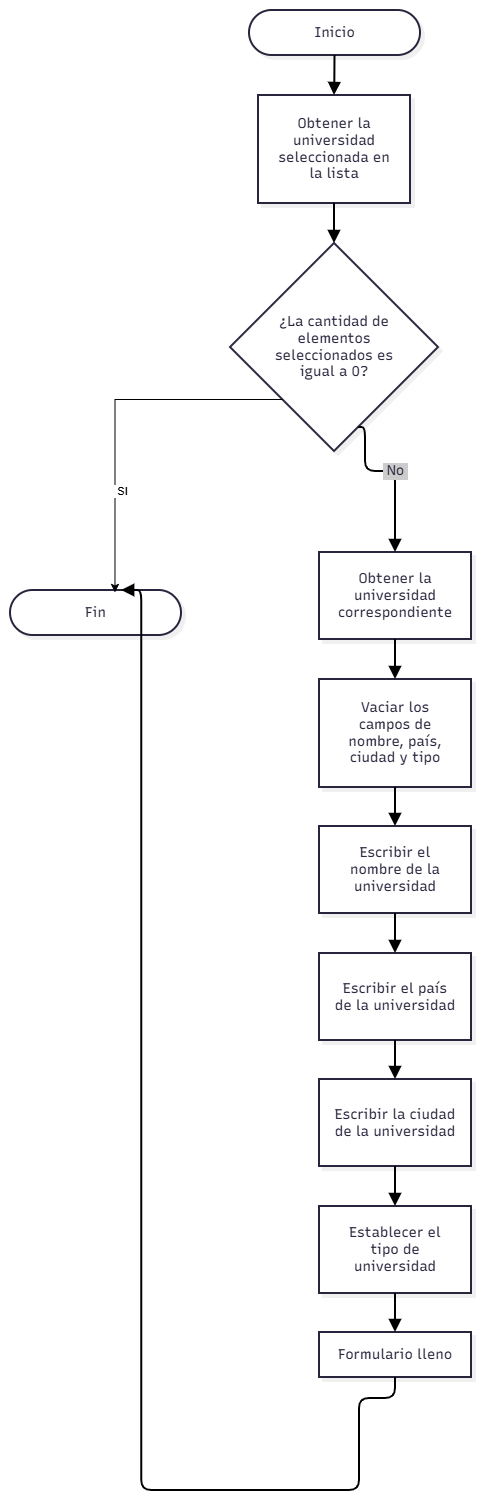

The diagram above was exported from draw.io. Its source (the exported page's mxGraphModel, read from the mxfile embedded in the PNG):
<mxGraphModel dx="1036" dy="601" grid="1" gridSize="10" guides="1" tooltips="1" connect="1" arrows="1" fold="1" page="1" pageScale="1" pageWidth="827" pageHeight="1169" math="0" shadow="0">
  <root>
    <mxCell id="0" />
    <mxCell id="1" parent="0" />
    <UserObject label="" mermaidData="{&#10;  &quot;data&quot;: &quot;flowchart TD\n  Inicio([Inicio]) --&gt; A[\&quot;Obtener la universidad seleccionada en la lista\&quot;]\n  A --&gt; B{\&quot;¿La cantidad de elementos seleccionados es igual a 0?\&quot;}\n  B --&gt;|Sí| Fin([Fin])\n  B --&gt;|No| C[\&quot;Obtener la universidad correspondiente\&quot;]\n  C --&gt; D[\&quot;Vaciar los campos de nombre, país, ciudad y tipo\&quot;]\n  D --&gt; E[\&quot;Escribir el nombre de la universidad\&quot;]\n  E --&gt; F[\&quot;Escribir el país de la universidad\&quot;]\n  F --&gt; G[\&quot;Escribir la ciudad de la universidad\&quot;]\n  G --&gt; H[\&quot;Establecer el tipo de universidad\&quot;]\n  H --&gt; I[\&quot;Formulario lleno\&quot;]\n  I --&gt; Fin([Fin])&quot;,&#10;  &quot;config&quot;: null,&#10;  &quot;version&quot;: &quot;12&quot;&#10;}" id="J6-6ReSk6tgBvGtX0a5B-1">
      <mxCell connectable="0" parent="1" style="group;transparentBounds=1;editIcon=1;lockedGroup=0;groupPadding=10;" vertex="1">
        <mxGeometry as="geometry" />
      </mxCell>
    </UserObject>
    <UserObject label="Inicio" mermaidId="n:Inicio" mermaidBaseStyle="html=1;rounded=1;whiteSpace=wrap;arcSize=50;strokeWidth=2;fillColor=#ffffff;strokeColor=#28253D;fontColor=#28253D;fontFamily=Recursive;fontSize=14;shadow=1;shadowColor=#000000;shadowOffsetX=4;shadowOffsetY=4;shadowBlur=0;shadowOpacity=6;" mermaidBaseValue="Inicio" id="J6-6ReSk6tgBvGtX0a5B-2">
      <mxCell parent="J6-6ReSk6tgBvGtX0a5B-1" style="html=1;rounded=1;whiteSpace=wrap;arcSize=50;strokeWidth=2;fillColor=#ffffff;strokeColor=#28253D;fontColor=#28253D;fontFamily=Recursive;fontSize=14;shadow=1;shadowColor=#000000;shadowOffsetX=4;shadowOffsetY=4;shadowBlur=0;shadowOpacity=6;fontSource=https%3A%2F%2Ffonts.googleapis.com%2Fcss%3Ffamily%3DRecursive;" vertex="1">
        <mxGeometry height="45" width="171" x="419" y="40" as="geometry" />
      </mxCell>
    </UserObject>
    <UserObject label="Obtener la universidad seleccionada en la lista" mermaidId="n:A" mermaidBaseStyle="html=1;whiteSpace=wrap;strokeWidth=2;fillColor=#ffffff;strokeColor=#28253D;fontColor=#28253D;fontFamily=Recursive;fontSize=14;shadow=1;shadowColor=#000000;shadowOffsetX=4;shadowOffsetY=4;shadowBlur=0;shadowOpacity=6;" mermaidBaseValue="Obtener la universidad seleccionada en la lista" id="J6-6ReSk6tgBvGtX0a5B-3">
      <mxCell parent="J6-6ReSk6tgBvGtX0a5B-1" style="html=1;whiteSpace=wrap;strokeWidth=2;fillColor=#ffffff;strokeColor=#28253D;fontColor=#28253D;fontFamily=Recursive;fontSize=14;shadow=1;shadowColor=#000000;shadowOffsetX=4;shadowOffsetY=4;shadowBlur=0;shadowOpacity=6;labelWidth=120;fontSource=https%3A%2F%2Ffonts.googleapis.com%2Fcss%3Ffamily%3DRecursive;" vertex="1">
        <mxGeometry height="108" width="152" x="428" y="125" as="geometry" />
      </mxCell>
    </UserObject>
    <UserObject label="¿La cantidad de elementos seleccionados es igual a 0?" mermaidId="n:B" mermaidBaseStyle="rhombus;html=1;strokeWidth=2;whiteSpace=wrap;fillColor=#ffffff;strokeColor=#28253D;fontColor=#28253D;fontFamily=Recursive;fontSize=14;shadow=1;shadowColor=#000000;shadowOffsetX=4;shadowOffsetY=4;shadowBlur=0;shadowOpacity=6;" mermaidBaseValue="¿La cantidad de elementos seleccionados es igual a 0?" id="J6-6ReSk6tgBvGtX0a5B-4">
      <mxCell parent="J6-6ReSk6tgBvGtX0a5B-1" style="rhombus;html=1;strokeWidth=2;whiteSpace=wrap;fillColor=#ffffff;strokeColor=#28253D;fontColor=#28253D;fontFamily=Recursive;fontSize=14;shadow=1;shadowColor=#000000;shadowOffsetX=4;shadowOffsetY=4;shadowBlur=0;shadowOpacity=6;labelWidth=120;fontSource=https%3A%2F%2Ffonts.googleapis.com%2Fcss%3Ffamily%3DRecursive;" vertex="1">
        <mxGeometry height="208" width="208" x="400" y="273" as="geometry" />
      </mxCell>
    </UserObject>
    <UserObject label="Fin" mermaidId="n:Fin" mermaidBaseStyle="html=1;rounded=1;whiteSpace=wrap;arcSize=50;strokeWidth=2;fillColor=#ffffff;strokeColor=#28253D;fontColor=#28253D;fontFamily=Recursive;fontSize=14;shadow=1;shadowColor=#000000;shadowOffsetX=4;shadowOffsetY=4;shadowBlur=0;shadowOpacity=6;" mermaidBaseValue="Fin" id="J6-6ReSk6tgBvGtX0a5B-5">
      <mxCell parent="J6-6ReSk6tgBvGtX0a5B-1" style="html=1;rounded=1;whiteSpace=wrap;arcSize=50;strokeWidth=2;fillColor=#ffffff;strokeColor=#28253D;fontColor=#28253D;fontFamily=Recursive;fontSize=14;shadow=1;shadowColor=#000000;shadowOffsetX=4;shadowOffsetY=4;shadowBlur=0;shadowOpacity=6;fontSource=https%3A%2F%2Ffonts.googleapis.com%2Fcss%3Ffamily%3DRecursive;" vertex="1">
        <mxGeometry height="45" width="171" x="180" y="620" as="geometry" />
      </mxCell>
    </UserObject>
    <UserObject label="Obtener la universidad correspondiente" mermaidId="n:C" mermaidBaseStyle="html=1;whiteSpace=wrap;strokeWidth=2;fillColor=#ffffff;strokeColor=#28253D;fontColor=#28253D;fontFamily=Recursive;fontSize=14;shadow=1;shadowColor=#000000;shadowOffsetX=4;shadowOffsetY=4;shadowBlur=0;shadowOpacity=6;" mermaidBaseValue="Obtener la universidad correspondiente" id="J6-6ReSk6tgBvGtX0a5B-6">
      <mxCell parent="J6-6ReSk6tgBvGtX0a5B-1" style="html=1;whiteSpace=wrap;strokeWidth=2;fillColor=#ffffff;strokeColor=#28253D;fontColor=#28253D;fontFamily=Recursive;fontSize=14;shadow=1;shadowColor=#000000;shadowOffsetX=4;shadowOffsetY=4;shadowBlur=0;shadowOpacity=6;labelWidth=120;fontSource=https%3A%2F%2Ffonts.googleapis.com%2Fcss%3Ffamily%3DRecursive;" vertex="1">
        <mxGeometry height="87" width="152" x="489" y="582" as="geometry" />
      </mxCell>
    </UserObject>
    <UserObject label="Vaciar los campos de nombre, país, ciudad y tipo" mermaidId="n:D" mermaidBaseStyle="html=1;whiteSpace=wrap;strokeWidth=2;fillColor=#ffffff;strokeColor=#28253D;fontColor=#28253D;fontFamily=Recursive;fontSize=14;shadow=1;shadowColor=#000000;shadowOffsetX=4;shadowOffsetY=4;shadowBlur=0;shadowOpacity=6;" mermaidBaseValue="Vaciar los campos de nombre, país, ciudad y tipo" id="J6-6ReSk6tgBvGtX0a5B-7">
      <mxCell parent="J6-6ReSk6tgBvGtX0a5B-1" style="html=1;whiteSpace=wrap;strokeWidth=2;fillColor=#ffffff;strokeColor=#28253D;fontColor=#28253D;fontFamily=Recursive;fontSize=14;shadow=1;shadowColor=#000000;shadowOffsetX=4;shadowOffsetY=4;shadowBlur=0;shadowOpacity=6;labelWidth=120;fontSource=https%3A%2F%2Ffonts.googleapis.com%2Fcss%3Ffamily%3DRecursive;" vertex="1">
        <mxGeometry height="108" width="152" x="489" y="709" as="geometry" />
      </mxCell>
    </UserObject>
    <UserObject label="Escribir el nombre de la universidad" mermaidId="n:E" mermaidBaseStyle="html=1;whiteSpace=wrap;strokeWidth=2;fillColor=#ffffff;strokeColor=#28253D;fontColor=#28253D;fontFamily=Recursive;fontSize=14;shadow=1;shadowColor=#000000;shadowOffsetX=4;shadowOffsetY=4;shadowBlur=0;shadowOpacity=6;" mermaidBaseValue="Escribir el nombre de la universidad" id="J6-6ReSk6tgBvGtX0a5B-8">
      <mxCell parent="J6-6ReSk6tgBvGtX0a5B-1" style="html=1;whiteSpace=wrap;strokeWidth=2;fillColor=#ffffff;strokeColor=#28253D;fontColor=#28253D;fontFamily=Recursive;fontSize=14;shadow=1;shadowColor=#000000;shadowOffsetX=4;shadowOffsetY=4;shadowBlur=0;shadowOpacity=6;labelWidth=120;fontSource=https%3A%2F%2Ffonts.googleapis.com%2Fcss%3Ffamily%3DRecursive;" vertex="1">
        <mxGeometry height="87" width="152" x="489" y="856" as="geometry" />
      </mxCell>
    </UserObject>
    <UserObject label="Escribir el país de la universidad" mermaidId="n:F" mermaidBaseStyle="html=1;whiteSpace=wrap;strokeWidth=2;fillColor=#ffffff;strokeColor=#28253D;fontColor=#28253D;fontFamily=Recursive;fontSize=14;shadow=1;shadowColor=#000000;shadowOffsetX=4;shadowOffsetY=4;shadowBlur=0;shadowOpacity=6;" mermaidBaseValue="Escribir el país de la universidad" id="J6-6ReSk6tgBvGtX0a5B-9">
      <mxCell parent="J6-6ReSk6tgBvGtX0a5B-1" style="html=1;whiteSpace=wrap;strokeWidth=2;fillColor=#ffffff;strokeColor=#28253D;fontColor=#28253D;fontFamily=Recursive;fontSize=14;shadow=1;shadowColor=#000000;shadowOffsetX=4;shadowOffsetY=4;shadowBlur=0;shadowOpacity=6;labelWidth=120;fontSource=https%3A%2F%2Ffonts.googleapis.com%2Fcss%3Ffamily%3DRecursive;" vertex="1">
        <mxGeometry height="87" width="152" x="489" y="983" as="geometry" />
      </mxCell>
    </UserObject>
    <UserObject label="Escribir la ciudad de la universidad" mermaidId="n:G" mermaidBaseStyle="html=1;whiteSpace=wrap;strokeWidth=2;fillColor=#ffffff;strokeColor=#28253D;fontColor=#28253D;fontFamily=Recursive;fontSize=14;shadow=1;shadowColor=#000000;shadowOffsetX=4;shadowOffsetY=4;shadowBlur=0;shadowOpacity=6;" mermaidBaseValue="Escribir la ciudad de la universidad" id="J6-6ReSk6tgBvGtX0a5B-10">
      <mxCell parent="J6-6ReSk6tgBvGtX0a5B-1" style="html=1;whiteSpace=wrap;strokeWidth=2;fillColor=#ffffff;strokeColor=#28253D;fontColor=#28253D;fontFamily=Recursive;fontSize=14;shadow=1;shadowColor=#000000;shadowOffsetX=4;shadowOffsetY=4;shadowBlur=0;shadowOpacity=6;labelWidth=120;fontSource=https%3A%2F%2Ffonts.googleapis.com%2Fcss%3Ffamily%3DRecursive;" vertex="1">
        <mxGeometry height="87" width="152" x="489" y="1109" as="geometry" />
      </mxCell>
    </UserObject>
    <UserObject label="Establecer el tipo de universidad" mermaidId="n:H" mermaidBaseStyle="html=1;whiteSpace=wrap;strokeWidth=2;fillColor=#ffffff;strokeColor=#28253D;fontColor=#28253D;fontFamily=Recursive;fontSize=14;shadow=1;shadowColor=#000000;shadowOffsetX=4;shadowOffsetY=4;shadowBlur=0;shadowOpacity=6;" mermaidBaseValue="Establecer el tipo de universidad" id="J6-6ReSk6tgBvGtX0a5B-11">
      <mxCell parent="J6-6ReSk6tgBvGtX0a5B-1" style="html=1;whiteSpace=wrap;strokeWidth=2;fillColor=#ffffff;strokeColor=#28253D;fontColor=#28253D;fontFamily=Recursive;fontSize=14;shadow=1;shadowColor=#000000;shadowOffsetX=4;shadowOffsetY=4;shadowBlur=0;shadowOpacity=6;labelWidth=120;fontSource=https%3A%2F%2Ffonts.googleapis.com%2Fcss%3Ffamily%3DRecursive;" vertex="1">
        <mxGeometry height="87" width="152" x="489" y="1236" as="geometry" />
      </mxCell>
    </UserObject>
    <UserObject label="Formulario lleno" mermaidId="n:I" mermaidBaseStyle="html=1;whiteSpace=wrap;strokeWidth=2;fillColor=#ffffff;strokeColor=#28253D;fontColor=#28253D;fontFamily=Recursive;fontSize=14;shadow=1;shadowColor=#000000;shadowOffsetX=4;shadowOffsetY=4;shadowBlur=0;shadowOpacity=6;" mermaidBaseValue="Formulario lleno" id="J6-6ReSk6tgBvGtX0a5B-12">
      <mxCell parent="J6-6ReSk6tgBvGtX0a5B-1" style="html=1;whiteSpace=wrap;strokeWidth=2;fillColor=#ffffff;strokeColor=#28253D;fontColor=#28253D;fontFamily=Recursive;fontSize=14;shadow=1;shadowColor=#000000;shadowOffsetX=4;shadowOffsetY=4;shadowBlur=0;shadowOpacity=6;fontSource=https%3A%2F%2Ffonts.googleapis.com%2Fcss%3Ffamily%3DRecursive;" vertex="1">
        <mxGeometry height="45" width="152" x="489" y="1362" as="geometry" />
      </mxCell>
    </UserObject>
    <UserObject label="" mermaidId="e:Inicio-&gt;A#0" mermaidBaseStyle="edgeStyle=orthogonalEdgeStyle;rounded=1;curved=0;startArrow=none;endArrow=block;endSize=8;jumpStyle=arc;jumpSize=12;strokeColor=#000000;exitX=0.5;exitY=1;entryX=0.5;entryY=0;strokeWidth=2;targetPerimeterSpacing=4;" mermaidBaseValue="" id="J6-6ReSk6tgBvGtX0a5B-13">
      <mxCell edge="1" parent="J6-6ReSk6tgBvGtX0a5B-1" source="J6-6ReSk6tgBvGtX0a5B-2" style="edgeStyle=orthogonalEdgeStyle;rounded=1;curved=0;startArrow=none;endArrow=block;endSize=8;jumpStyle=arc;jumpSize=12;strokeColor=#000000;exitX=0.5;exitY=1;entryX=0.5;entryY=0;strokeWidth=2;targetPerimeterSpacing=4;defaultLabelBackgroundColor=page;labelPadding=0 4;" target="J6-6ReSk6tgBvGtX0a5B-3">
        <mxGeometry relative="1" as="geometry">
          <Array as="points" />
        </mxGeometry>
      </mxCell>
    </UserObject>
    <UserObject label="" mermaidId="e:A-&gt;B#0" mermaidBaseStyle="edgeStyle=orthogonalEdgeStyle;rounded=1;curved=0;startArrow=none;endArrow=block;endSize=8;jumpStyle=arc;jumpSize=12;strokeColor=#000000;exitX=0.5;exitY=1;entryX=0.5;entryY=0;strokeWidth=2;targetPerimeterSpacing=4;" mermaidBaseValue="" id="J6-6ReSk6tgBvGtX0a5B-14">
      <mxCell edge="1" parent="J6-6ReSk6tgBvGtX0a5B-1" source="J6-6ReSk6tgBvGtX0a5B-3" style="edgeStyle=orthogonalEdgeStyle;rounded=1;curved=0;startArrow=none;endArrow=block;endSize=8;jumpStyle=arc;jumpSize=12;strokeColor=#000000;exitX=0.5;exitY=1;entryX=0.5;entryY=0;strokeWidth=2;targetPerimeterSpacing=4;defaultLabelBackgroundColor=page;labelPadding=0 4;" target="J6-6ReSk6tgBvGtX0a5B-4">
        <mxGeometry relative="1" as="geometry">
          <Array as="points" />
        </mxGeometry>
      </mxCell>
    </UserObject>
    <UserObject label="No" mermaidId="e:B-&gt;C#0" mermaidBaseStyle="edgeStyle=orthogonalEdgeStyle;rounded=1;curved=0;startArrow=none;endArrow=block;endSize=8;jumpStyle=arc;jumpSize=12;strokeColor=#000000;html=1;fontSize=16;labelBackgroundColor=#cccccc;fontFamily=Recursive;fontColor=#28253D;exitX=0.65;exitY=1;entryX=0.5;entryY=0;strokeWidth=2;targetPerimeterSpacing=4;" mermaidBaseValue="No" id="J6-6ReSk6tgBvGtX0a5B-16">
      <mxCell edge="1" parent="J6-6ReSk6tgBvGtX0a5B-1" source="J6-6ReSk6tgBvGtX0a5B-4" style="edgeStyle=orthogonalEdgeStyle;rounded=1;curved=0;startArrow=none;endArrow=block;endSize=8;jumpStyle=arc;jumpSize=12;strokeColor=#000000;html=1;fontSize=14;labelBackgroundColor=#cccccc;fontFamily=Recursive;fontColor=#28253D;exitX=0.65;exitY=1;entryX=0.5;entryY=0;strokeWidth=2;targetPerimeterSpacing=4;fontSource=https%3A%2F%2Ffonts.googleapis.com%2Fcss%3Ffamily%3DRecursive;defaultLabelBackgroundColor=page;labelPadding=0 4;" target="J6-6ReSk6tgBvGtX0a5B-6">
        <mxGeometry relative="1" as="geometry">
          <Array as="points">
            <mxPoint x="535" y="501" />
            <mxPoint x="565" y="501" />
          </Array>
        </mxGeometry>
      </mxCell>
    </UserObject>
    <UserObject label="" mermaidId="e:C-&gt;D#0" mermaidBaseStyle="edgeStyle=orthogonalEdgeStyle;rounded=1;curved=0;startArrow=none;endArrow=block;endSize=8;jumpStyle=arc;jumpSize=12;strokeColor=#000000;exitX=0.5;exitY=0.99;entryX=0.5;entryY=0;strokeWidth=2;targetPerimeterSpacing=4;" mermaidBaseValue="" id="J6-6ReSk6tgBvGtX0a5B-17">
      <mxCell edge="1" parent="J6-6ReSk6tgBvGtX0a5B-1" source="J6-6ReSk6tgBvGtX0a5B-6" style="edgeStyle=orthogonalEdgeStyle;rounded=1;curved=0;startArrow=none;endArrow=block;endSize=8;jumpStyle=arc;jumpSize=12;strokeColor=#000000;exitX=0.5;exitY=0.99;entryX=0.5;entryY=0;strokeWidth=2;targetPerimeterSpacing=4;defaultLabelBackgroundColor=page;labelPadding=0 4;" target="J6-6ReSk6tgBvGtX0a5B-7">
        <mxGeometry relative="1" as="geometry">
          <Array as="points" />
        </mxGeometry>
      </mxCell>
    </UserObject>
    <UserObject label="" mermaidId="e:D-&gt;E#0" mermaidBaseStyle="edgeStyle=orthogonalEdgeStyle;rounded=1;curved=0;startArrow=none;endArrow=block;endSize=8;jumpStyle=arc;jumpSize=12;strokeColor=#000000;exitX=0.5;exitY=0.99;entryX=0.5;entryY=0;strokeWidth=2;targetPerimeterSpacing=4;" mermaidBaseValue="" id="J6-6ReSk6tgBvGtX0a5B-18">
      <mxCell edge="1" parent="J6-6ReSk6tgBvGtX0a5B-1" source="J6-6ReSk6tgBvGtX0a5B-7" style="edgeStyle=orthogonalEdgeStyle;rounded=1;curved=0;startArrow=none;endArrow=block;endSize=8;jumpStyle=arc;jumpSize=12;strokeColor=#000000;exitX=0.5;exitY=0.99;entryX=0.5;entryY=0;strokeWidth=2;targetPerimeterSpacing=4;defaultLabelBackgroundColor=page;labelPadding=0 4;" target="J6-6ReSk6tgBvGtX0a5B-8">
        <mxGeometry relative="1" as="geometry">
          <Array as="points" />
        </mxGeometry>
      </mxCell>
    </UserObject>
    <UserObject label="" mermaidId="e:E-&gt;F#0" mermaidBaseStyle="edgeStyle=orthogonalEdgeStyle;rounded=1;curved=0;startArrow=none;endArrow=block;endSize=8;jumpStyle=arc;jumpSize=12;strokeColor=#000000;exitX=0.5;exitY=1;entryX=0.5;entryY=0;strokeWidth=2;targetPerimeterSpacing=4;" mermaidBaseValue="" id="J6-6ReSk6tgBvGtX0a5B-19">
      <mxCell edge="1" parent="J6-6ReSk6tgBvGtX0a5B-1" source="J6-6ReSk6tgBvGtX0a5B-8" style="edgeStyle=orthogonalEdgeStyle;rounded=1;curved=0;startArrow=none;endArrow=block;endSize=8;jumpStyle=arc;jumpSize=12;strokeColor=#000000;exitX=0.5;exitY=1;entryX=0.5;entryY=0;strokeWidth=2;targetPerimeterSpacing=4;defaultLabelBackgroundColor=page;labelPadding=0 4;" target="J6-6ReSk6tgBvGtX0a5B-9">
        <mxGeometry relative="1" as="geometry">
          <Array as="points" />
        </mxGeometry>
      </mxCell>
    </UserObject>
    <UserObject label="" mermaidId="e:F-&gt;G#0" mermaidBaseStyle="edgeStyle=orthogonalEdgeStyle;rounded=1;curved=0;startArrow=none;endArrow=block;endSize=8;jumpStyle=arc;jumpSize=12;strokeColor=#000000;exitX=0.5;exitY=0.99;entryX=0.5;entryY=0;strokeWidth=2;targetPerimeterSpacing=4;" mermaidBaseValue="" id="J6-6ReSk6tgBvGtX0a5B-20">
      <mxCell edge="1" parent="J6-6ReSk6tgBvGtX0a5B-1" source="J6-6ReSk6tgBvGtX0a5B-9" style="edgeStyle=orthogonalEdgeStyle;rounded=1;curved=0;startArrow=none;endArrow=block;endSize=8;jumpStyle=arc;jumpSize=12;strokeColor=#000000;exitX=0.5;exitY=0.99;entryX=0.5;entryY=0;strokeWidth=2;targetPerimeterSpacing=4;defaultLabelBackgroundColor=page;labelPadding=0 4;" target="J6-6ReSk6tgBvGtX0a5B-10">
        <mxGeometry relative="1" as="geometry">
          <Array as="points" />
        </mxGeometry>
      </mxCell>
    </UserObject>
    <UserObject label="" mermaidId="e:G-&gt;H#0" mermaidBaseStyle="edgeStyle=orthogonalEdgeStyle;rounded=1;curved=0;startArrow=none;endArrow=block;endSize=8;jumpStyle=arc;jumpSize=12;strokeColor=#000000;exitX=0.5;exitY=1;entryX=0.5;entryY=0;strokeWidth=2;targetPerimeterSpacing=4;" mermaidBaseValue="" id="J6-6ReSk6tgBvGtX0a5B-21">
      <mxCell edge="1" parent="J6-6ReSk6tgBvGtX0a5B-1" source="J6-6ReSk6tgBvGtX0a5B-10" style="edgeStyle=orthogonalEdgeStyle;rounded=1;curved=0;startArrow=none;endArrow=block;endSize=8;jumpStyle=arc;jumpSize=12;strokeColor=#000000;exitX=0.5;exitY=1;entryX=0.5;entryY=0;strokeWidth=2;targetPerimeterSpacing=4;defaultLabelBackgroundColor=page;labelPadding=0 4;" target="J6-6ReSk6tgBvGtX0a5B-11">
        <mxGeometry relative="1" as="geometry">
          <Array as="points" />
        </mxGeometry>
      </mxCell>
    </UserObject>
    <UserObject label="" mermaidId="e:H-&gt;I#0" mermaidBaseStyle="edgeStyle=orthogonalEdgeStyle;rounded=1;curved=0;startArrow=none;endArrow=block;endSize=8;jumpStyle=arc;jumpSize=12;strokeColor=#000000;exitX=0.5;exitY=0.99;entryX=0.5;entryY=0.01;strokeWidth=2;targetPerimeterSpacing=4;" mermaidBaseValue="" id="J6-6ReSk6tgBvGtX0a5B-22">
      <mxCell edge="1" parent="J6-6ReSk6tgBvGtX0a5B-1" source="J6-6ReSk6tgBvGtX0a5B-11" style="edgeStyle=orthogonalEdgeStyle;rounded=1;curved=0;startArrow=none;endArrow=block;endSize=8;jumpStyle=arc;jumpSize=12;strokeColor=#000000;exitX=0.5;exitY=0.99;entryX=0.5;entryY=0.01;strokeWidth=2;targetPerimeterSpacing=4;defaultLabelBackgroundColor=page;labelPadding=0 4;" target="J6-6ReSk6tgBvGtX0a5B-12">
        <mxGeometry relative="1" as="geometry">
          <Array as="points" />
        </mxGeometry>
      </mxCell>
    </UserObject>
    <UserObject label="" mermaidId="e:I-&gt;Fin#0" mermaidBaseStyle="edgeStyle=orthogonalEdgeStyle;rounded=1;curved=0;startArrow=none;endArrow=block;endSize=8;jumpStyle=arc;jumpSize=12;strokeColor=#000000;exitX=0.5;exitY=1;entryX=0.65;entryY=0;strokeWidth=2;targetPerimeterSpacing=4;" mermaidBaseValue="" id="J6-6ReSk6tgBvGtX0a5B-23">
      <mxCell edge="1" parent="J6-6ReSk6tgBvGtX0a5B-1" source="J6-6ReSk6tgBvGtX0a5B-12" style="edgeStyle=orthogonalEdgeStyle;rounded=1;curved=0;startArrow=none;endArrow=block;endSize=8;jumpStyle=arc;jumpSize=12;strokeColor=#000000;exitX=0.5;exitY=1;entryX=0.65;entryY=0;strokeWidth=2;targetPerimeterSpacing=4;defaultLabelBackgroundColor=page;labelPadding=0 4;" target="J6-6ReSk6tgBvGtX0a5B-5">
        <mxGeometry relative="1" as="geometry">
          <Array as="points">
            <mxPoint x="565" y="1428" />
            <mxPoint x="529" y="1428" />
            <mxPoint x="529" y="1520" />
            <mxPoint x="311.2" y="1520" />
          </Array>
        </mxGeometry>
      </mxCell>
    </UserObject>
    <mxCell id="J6-6ReSk6tgBvGtX0a5B-24" edge="1" parent="J6-6ReSk6tgBvGtX0a5B-1" source="J6-6ReSk6tgBvGtX0a5B-4" style="edgeStyle=orthogonalEdgeStyle;rounded=0;orthogonalLoop=1;jettySize=auto;html=1;exitX=0;exitY=1;exitDx=0;exitDy=0;entryX=0.611;entryY=0.043;entryDx=0;entryDy=0;entryPerimeter=0;defaultLabelBackgroundColor=page;labelPadding=0 4;" target="J6-6ReSk6tgBvGtX0a5B-5">
      <mxGeometry relative="1" as="geometry" />
    </mxCell>
    <mxCell id="J6-6ReSk6tgBvGtX0a5B-25" connectable="0" parent="J6-6ReSk6tgBvGtX0a5B-24" style="edgeLabel;html=1;align=center;verticalAlign=middle;resizable=0;points=[];inheritText=1;defaultLabelBackgroundColor=page;labelPadding=0 4;" value="SI" vertex="1">
      <mxGeometry relative="1" x="0.437" y="7" as="geometry">
        <mxPoint as="offset" />
      </mxGeometry>
    </mxCell>
  </root>
</mxGraphModel>